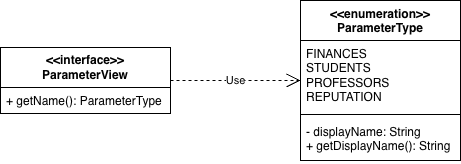

The diagram above was exported from draw.io. Its source (the exported page's mxGraphModel, read from the mxfile embedded in the PNG):
<mxGraphModel dx="964" dy="633" grid="1" gridSize="10" guides="1" tooltips="1" connect="1" arrows="1" fold="1" page="1" pageScale="1" pageWidth="827" pageHeight="1169" math="0" shadow="0">
  <root>
    <mxCell id="0" />
    <mxCell id="1" parent="0" />
    <mxCell id="zm2Ua36z6W0Q1JiF08Ix-1" parent="1" style="swimlane;fontStyle=0;childLayout=stackLayout;horizontal=1;startSize=40;fillColor=none;horizontalStack=0;resizeParent=1;resizeParentMax=0;resizeLast=0;collapsible=1;marginBottom=0;whiteSpace=wrap;html=1;" value="&lt;b&gt;&amp;lt;&amp;lt;interface&amp;gt;&amp;gt;&lt;/b&gt;&lt;div&gt;&lt;b&gt;ParameterView&lt;/b&gt;&lt;/div&gt;" vertex="1">
      <mxGeometry height="66" width="170" x="170" y="187" as="geometry" />
    </mxCell>
    <mxCell id="zm2Ua36z6W0Q1JiF08Ix-2" parent="zm2Ua36z6W0Q1JiF08Ix-1" style="text;strokeColor=none;fillColor=none;align=left;verticalAlign=top;spacingLeft=4;spacingRight=4;overflow=hidden;rotatable=0;points=[[0,0.5],[1,0.5]];portConstraint=eastwest;whiteSpace=wrap;html=1;" value="+ getName(): ParameterType" vertex="1">
      <mxGeometry height="26" width="170" y="40" as="geometry" />
    </mxCell>
    <mxCell id="zm2Ua36z6W0Q1JiF08Ix-13" parent="1" style="swimlane;fontStyle=1;align=center;verticalAlign=top;childLayout=stackLayout;horizontal=1;startSize=40;horizontalStack=0;resizeParent=1;resizeParentMax=0;resizeLast=0;collapsible=1;marginBottom=0;whiteSpace=wrap;html=1;" value="&amp;lt;&amp;lt;enumeration&amp;gt;&amp;gt;&lt;div&gt;ParameterType&lt;/div&gt;" vertex="1">
      <mxGeometry height="160" width="160" x="470" y="140" as="geometry" />
    </mxCell>
    <mxCell id="zm2Ua36z6W0Q1JiF08Ix-14" parent="zm2Ua36z6W0Q1JiF08Ix-13" style="text;strokeColor=none;fillColor=none;align=left;verticalAlign=top;spacingLeft=4;spacingRight=4;overflow=hidden;rotatable=0;points=[[0,0.5],[1,0.5]];portConstraint=eastwest;whiteSpace=wrap;html=1;" value="FINANCES&lt;div&gt;STUDENTS&lt;/div&gt;&lt;div&gt;PROFESSORS&lt;/div&gt;&lt;div&gt;REPUTATION&lt;/div&gt;&lt;div&gt;&lt;br&gt;&lt;/div&gt;" vertex="1">
      <mxGeometry height="70" width="160" y="40" as="geometry" />
    </mxCell>
    <mxCell id="zm2Ua36z6W0Q1JiF08Ix-15" parent="zm2Ua36z6W0Q1JiF08Ix-13" style="line;strokeWidth=1;fillColor=none;align=left;verticalAlign=middle;spacingTop=-1;spacingLeft=3;spacingRight=3;rotatable=0;labelPosition=right;points=[];portConstraint=eastwest;strokeColor=inherit;" value="" vertex="1">
      <mxGeometry height="8" width="160" y="110" as="geometry" />
    </mxCell>
    <mxCell id="zm2Ua36z6W0Q1JiF08Ix-16" parent="zm2Ua36z6W0Q1JiF08Ix-13" style="text;strokeColor=none;fillColor=none;align=left;verticalAlign=top;spacingLeft=4;spacingRight=4;overflow=hidden;rotatable=0;points=[[0,0.5],[1,0.5]];portConstraint=eastwest;whiteSpace=wrap;html=1;" value="- displayName: String&lt;div&gt;+ getDisplayName(): String&lt;/div&gt;" vertex="1">
      <mxGeometry height="42" width="160" y="118" as="geometry" />
    </mxCell>
    <mxCell id="zm2Ua36z6W0Q1JiF08Ix-17" edge="1" parent="1" source="zm2Ua36z6W0Q1JiF08Ix-1" style="endArrow=open;endSize=12;dashed=1;html=1;rounded=0;exitX=1;exitY=0.5;exitDx=0;exitDy=0;entryX=0;entryY=0.571;entryDx=0;entryDy=0;entryPerimeter=0;" target="zm2Ua36z6W0Q1JiF08Ix-14" value="Use">
      <mxGeometry relative="1" width="160" as="geometry">
        <mxPoint as="offset" />
        <mxPoint x="330" y="380" as="sourcePoint" />
        <mxPoint x="490" y="380" as="targetPoint" />
      </mxGeometry>
    </mxCell>
  </root>
</mxGraphModel>